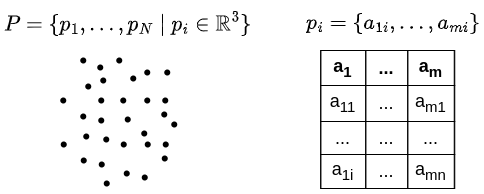

The diagram above was exported from draw.io. Its source (the exported page's mxGraphModel, read from the mxfile embedded in the PNG):
<mxGraphModel dx="1923" dy="1260" grid="1" gridSize="10" guides="1" tooltips="1" connect="1" arrows="1" fold="1" page="1" pageScale="1" pageWidth="850" pageHeight="1100" math="1" shadow="0">
  <root>
    <mxCell id="0" />
    <mxCell id="1" parent="0" />
    <mxCell id="4" value="" style="shape=waypoint;fillStyle=solid;size=6;pointerEvents=1;points=[];fillColor=none;resizable=0;rotatable=0;perimeter=centerPerimeter;snapToPoint=1;" parent="1" vertex="1">
      <mxGeometry x="244.75" y="260" width="20" height="20" as="geometry" />
    </mxCell>
    <mxCell id="5" value="" style="shape=waypoint;fillStyle=solid;size=6;pointerEvents=1;points=[];fillColor=none;resizable=0;rotatable=0;perimeter=centerPerimeter;snapToPoint=1;" parent="1" vertex="1">
      <mxGeometry x="261.75" y="267" width="20" height="20" as="geometry" />
    </mxCell>
    <mxCell id="6" value="" style="shape=waypoint;fillStyle=solid;size=6;pointerEvents=1;points=[];fillColor=none;resizable=0;rotatable=0;perimeter=centerPerimeter;snapToPoint=1;" parent="1" vertex="1">
      <mxGeometry x="264.75" y="280" width="20" height="20" as="geometry" />
    </mxCell>
    <mxCell id="7" value="" style="shape=waypoint;fillStyle=solid;size=6;pointerEvents=1;points=[];fillColor=none;resizable=0;rotatable=0;perimeter=centerPerimeter;snapToPoint=1;" parent="1" vertex="1">
      <mxGeometry x="224.75" y="300" width="20" height="20" as="geometry" />
    </mxCell>
    <mxCell id="8" value="" style="shape=waypoint;fillStyle=solid;size=6;pointerEvents=1;points=[];fillColor=none;resizable=0;rotatable=0;perimeter=centerPerimeter;snapToPoint=1;" parent="1" vertex="1">
      <mxGeometry x="284.75" y="300" width="20" height="20" as="geometry" />
    </mxCell>
    <mxCell id="9" value="" style="shape=waypoint;fillStyle=solid;size=6;pointerEvents=1;points=[];fillColor=none;resizable=0;rotatable=0;perimeter=centerPerimeter;snapToPoint=1;" parent="1" vertex="1">
      <mxGeometry x="308.75" y="300" width="20" height="20" as="geometry" />
    </mxCell>
    <mxCell id="10" value="" style="shape=waypoint;fillStyle=solid;size=6;pointerEvents=1;points=[];fillColor=none;resizable=0;rotatable=0;perimeter=centerPerimeter;snapToPoint=1;" parent="1" vertex="1">
      <mxGeometry x="308.75" y="272" width="20" height="20" as="geometry" />
    </mxCell>
    <mxCell id="11" value="" style="shape=waypoint;fillStyle=solid;size=6;pointerEvents=1;points=[];fillColor=none;resizable=0;rotatable=0;perimeter=centerPerimeter;snapToPoint=1;" parent="1" vertex="1">
      <mxGeometry x="249.75" y="286" width="20" height="20" as="geometry" />
    </mxCell>
    <mxCell id="12" value="" style="shape=waypoint;fillStyle=solid;size=6;pointerEvents=1;points=[];fillColor=none;resizable=0;rotatable=0;perimeter=centerPerimeter;snapToPoint=1;" parent="1" vertex="1">
      <mxGeometry x="280.75" y="260" width="20" height="20" as="geometry" />
    </mxCell>
    <mxCell id="13" value="" style="shape=waypoint;fillStyle=solid;size=6;pointerEvents=1;points=[];fillColor=none;resizable=0;rotatable=0;perimeter=centerPerimeter;snapToPoint=1;" parent="1" vertex="1">
      <mxGeometry x="262.75" y="320" width="20" height="20" as="geometry" />
    </mxCell>
    <mxCell id="14" value="" style="shape=waypoint;fillStyle=solid;size=6;pointerEvents=1;points=[];fillColor=none;resizable=0;rotatable=0;perimeter=centerPerimeter;snapToPoint=1;" parent="1" vertex="1">
      <mxGeometry x="244.75" y="316" width="20" height="20" as="geometry" />
    </mxCell>
    <mxCell id="27" value="" style="childLayout=tableLayout;recursiveResize=0;shadow=0;fillColor=none;fontSize=18;html=1;" parent="1" vertex="1">
      <mxGeometry x="492.25" y="260" width="133.5" height="138" as="geometry" />
    </mxCell>
    <mxCell id="28" value="" style="shape=tableRow;horizontal=0;startSize=0;swimlaneHead=0;swimlaneBody=0;top=0;left=0;bottom=0;right=0;dropTarget=0;collapsible=0;recursiveResize=0;expand=0;fontStyle=0;fillColor=none;strokeColor=inherit;fontSize=18;html=1;" parent="27" vertex="1">
      <mxGeometry width="133.5" height="35" as="geometry" />
    </mxCell>
    <mxCell id="29" value="&lt;b&gt;a&lt;sub&gt;1&lt;/sub&gt;&lt;/b&gt;" style="connectable=0;recursiveResize=0;strokeColor=inherit;fillColor=none;align=center;whiteSpace=wrap;fontSize=18;html=1;" parent="28" vertex="1">
      <mxGeometry width="45" height="35" as="geometry">
        <mxRectangle width="45" height="35" as="alternateBounds" />
      </mxGeometry>
    </mxCell>
    <mxCell id="30" value="&lt;b&gt;...&lt;/b&gt;" style="connectable=0;recursiveResize=0;strokeColor=inherit;fillColor=none;align=center;whiteSpace=wrap;fontSize=18;html=1;" parent="28" vertex="1">
      <mxGeometry x="45" width="42" height="35" as="geometry">
        <mxRectangle width="42" height="35" as="alternateBounds" />
      </mxGeometry>
    </mxCell>
    <mxCell id="31" value="&lt;b&gt;a&lt;sub&gt;m&lt;/sub&gt;&lt;/b&gt;" style="connectable=0;recursiveResize=0;strokeColor=inherit;fillColor=none;align=center;whiteSpace=wrap;fontSize=18;html=1;" parent="28" vertex="1">
      <mxGeometry x="87" width="47" height="35" as="geometry">
        <mxRectangle width="47" height="35" as="alternateBounds" />
      </mxGeometry>
    </mxCell>
    <mxCell id="32" value="" style="shape=tableRow;horizontal=0;startSize=0;swimlaneHead=0;swimlaneBody=0;top=0;left=0;bottom=0;right=0;dropTarget=0;collapsible=0;recursiveResize=0;expand=0;fontStyle=0;fillColor=none;strokeColor=inherit;fontSize=18;html=1;" parent="27" vertex="1">
      <mxGeometry y="35" width="133.5" height="36" as="geometry" />
    </mxCell>
    <mxCell id="33" value="a&lt;sub&gt;11&lt;/sub&gt;" style="connectable=0;recursiveResize=0;strokeColor=inherit;fillColor=none;align=center;whiteSpace=wrap;fontSize=18;html=1;" parent="32" vertex="1">
      <mxGeometry width="45" height="36" as="geometry">
        <mxRectangle width="45" height="36" as="alternateBounds" />
      </mxGeometry>
    </mxCell>
    <mxCell id="34" value="..." style="connectable=0;recursiveResize=0;strokeColor=inherit;fillColor=none;align=center;whiteSpace=wrap;fontSize=18;html=1;" parent="32" vertex="1">
      <mxGeometry x="45" width="42" height="36" as="geometry">
        <mxRectangle width="42" height="36" as="alternateBounds" />
      </mxGeometry>
    </mxCell>
    <mxCell id="35" value="a&lt;sub&gt;m1&lt;/sub&gt;" style="connectable=0;recursiveResize=0;strokeColor=inherit;fillColor=none;align=center;whiteSpace=wrap;fontSize=18;html=1;" parent="32" vertex="1">
      <mxGeometry x="87" width="47" height="36" as="geometry">
        <mxRectangle width="47" height="36" as="alternateBounds" />
      </mxGeometry>
    </mxCell>
    <mxCell id="36" value="" style="shape=tableRow;horizontal=0;startSize=0;swimlaneHead=0;swimlaneBody=0;top=0;left=0;bottom=0;right=0;dropTarget=0;collapsible=0;recursiveResize=0;expand=0;fontStyle=0;fillColor=none;strokeColor=inherit;fontSize=18;html=1;" parent="27" vertex="1">
      <mxGeometry y="71" width="133.5" height="33" as="geometry" />
    </mxCell>
    <mxCell id="37" value="..." style="connectable=0;recursiveResize=0;strokeColor=inherit;fillColor=none;align=center;whiteSpace=wrap;fontSize=18;html=1;" parent="36" vertex="1">
      <mxGeometry width="45" height="33" as="geometry">
        <mxRectangle width="45" height="33" as="alternateBounds" />
      </mxGeometry>
    </mxCell>
    <mxCell id="38" value="..." style="connectable=0;recursiveResize=0;strokeColor=inherit;fillColor=none;align=center;whiteSpace=wrap;fontSize=18;html=1;" parent="36" vertex="1">
      <mxGeometry x="45" width="42" height="33" as="geometry">
        <mxRectangle width="42" height="33" as="alternateBounds" />
      </mxGeometry>
    </mxCell>
    <mxCell id="39" value="..." style="connectable=0;recursiveResize=0;strokeColor=inherit;fillColor=none;align=center;whiteSpace=wrap;fontSize=18;html=1;" parent="36" vertex="1">
      <mxGeometry x="87" width="47" height="33" as="geometry">
        <mxRectangle width="47" height="33" as="alternateBounds" />
      </mxGeometry>
    </mxCell>
    <mxCell id="43" value="" style="shape=tableRow;horizontal=0;startSize=0;swimlaneHead=0;swimlaneBody=0;top=0;left=0;bottom=0;right=0;dropTarget=0;collapsible=0;recursiveResize=0;expand=0;fontStyle=0;fillColor=none;strokeColor=inherit;fontSize=18;html=1;" parent="27" vertex="1">
      <mxGeometry y="104" width="133.5" height="34" as="geometry" />
    </mxCell>
    <mxCell id="44" value="a&lt;sub&gt;1i&lt;/sub&gt;" style="connectable=0;recursiveResize=0;strokeColor=inherit;fillColor=none;align=center;whiteSpace=wrap;fontSize=18;html=1;" parent="43" vertex="1">
      <mxGeometry width="45" height="34" as="geometry">
        <mxRectangle width="45" height="34" as="alternateBounds" />
      </mxGeometry>
    </mxCell>
    <mxCell id="45" value="..." style="connectable=0;recursiveResize=0;strokeColor=inherit;fillColor=none;align=center;whiteSpace=wrap;fontSize=18;html=1;" parent="43" vertex="1">
      <mxGeometry x="45" width="42" height="34" as="geometry">
        <mxRectangle width="42" height="34" as="alternateBounds" />
      </mxGeometry>
    </mxCell>
    <mxCell id="46" value="a&lt;sub&gt;mn&lt;/sub&gt;" style="connectable=0;recursiveResize=0;strokeColor=inherit;fillColor=none;align=center;whiteSpace=wrap;fontSize=18;html=1;" parent="43" vertex="1">
      <mxGeometry x="87" width="47" height="34" as="geometry">
        <mxRectangle width="47" height="34" as="alternateBounds" />
      </mxGeometry>
    </mxCell>
    <mxCell id="47" value="$$P = \{ p_1, \dots , p_N \mid p_i&amp;nbsp;\in \mathbb{R}^ 3\}$$" style="text;strokeColor=none;align=center;fillColor=none;html=1;verticalAlign=middle;whiteSpace=wrap;rounded=0;fontSize=18;" parent="1" vertex="1">
      <mxGeometry x="172" y="210" width="254.5" height="45" as="geometry" />
    </mxCell>
    <mxCell id="49" value="$$p_i = \{a_{1i}, \dots , a_{mi} \}$$" style="text;strokeColor=none;align=center;fillColor=none;html=1;verticalAlign=middle;whiteSpace=wrap;rounded=0;fontSize=18;" parent="1" vertex="1">
      <mxGeometry x="474.75" y="210" width="180" height="45" as="geometry" />
    </mxCell>
    <mxCell id="50" value="" style="shape=waypoint;fillStyle=solid;size=6;pointerEvents=1;points=[];fillColor=none;resizable=0;rotatable=0;perimeter=centerPerimeter;snapToPoint=1;" parent="1" vertex="1">
      <mxGeometry x="294.75" y="278" width="20" height="20" as="geometry" />
    </mxCell>
    <mxCell id="51" value="" style="shape=waypoint;fillStyle=solid;size=6;pointerEvents=1;points=[];fillColor=none;resizable=0;rotatable=0;perimeter=centerPerimeter;snapToPoint=1;" parent="1" vertex="1">
      <mxGeometry x="326.75" y="300" width="20" height="20" as="geometry" />
    </mxCell>
    <mxCell id="52" value="" style="shape=waypoint;fillStyle=solid;size=6;pointerEvents=1;points=[];fillColor=none;resizable=0;rotatable=0;perimeter=centerPerimeter;snapToPoint=1;" parent="1" vertex="1">
      <mxGeometry x="325.75" y="314" width="20" height="20" as="geometry" />
    </mxCell>
    <mxCell id="53" value="" style="shape=waypoint;fillStyle=solid;size=6;pointerEvents=1;points=[];fillColor=none;resizable=0;rotatable=0;perimeter=centerPerimeter;snapToPoint=1;" parent="1" vertex="1">
      <mxGeometry x="335.75" y="324" width="20" height="20" as="geometry" />
    </mxCell>
    <mxCell id="54" value="" style="shape=waypoint;fillStyle=solid;size=6;pointerEvents=1;points=[];fillColor=none;resizable=0;rotatable=0;perimeter=centerPerimeter;snapToPoint=1;" parent="1" vertex="1">
      <mxGeometry x="267.75" y="339" width="20" height="20" as="geometry" />
    </mxCell>
    <mxCell id="55" value="" style="shape=waypoint;fillStyle=solid;size=6;pointerEvents=1;points=[];fillColor=none;resizable=0;rotatable=0;perimeter=centerPerimeter;snapToPoint=1;" parent="1" vertex="1">
      <mxGeometry x="328.75" y="272" width="20" height="20" as="geometry" />
    </mxCell>
    <mxCell id="56" value="" style="shape=waypoint;fillStyle=solid;size=6;pointerEvents=1;points=[];fillColor=none;resizable=0;rotatable=0;perimeter=centerPerimeter;snapToPoint=1;" parent="1" vertex="1">
      <mxGeometry x="262.75" y="300" width="20" height="20" as="geometry" />
    </mxCell>
    <mxCell id="57" value="" style="shape=waypoint;fillStyle=solid;size=6;pointerEvents=1;points=[];fillColor=none;resizable=0;rotatable=0;perimeter=centerPerimeter;snapToPoint=1;" parent="1" vertex="1">
      <mxGeometry x="305.75" y="333" width="20" height="20" as="geometry" />
    </mxCell>
    <mxCell id="58" value="" style="shape=waypoint;fillStyle=solid;size=6;pointerEvents=1;points=[];fillColor=none;resizable=0;rotatable=0;perimeter=centerPerimeter;snapToPoint=1;" parent="1" vertex="1">
      <mxGeometry x="289.25" y="319" width="20" height="20" as="geometry" />
    </mxCell>
    <mxCell id="59" value="" style="shape=waypoint;fillStyle=solid;size=6;pointerEvents=1;points=[];fillColor=none;resizable=0;rotatable=0;perimeter=centerPerimeter;snapToPoint=1;" vertex="1" parent="1">
      <mxGeometry x="225.25" y="344" width="20" height="20" as="geometry" />
    </mxCell>
    <mxCell id="60" value="" style="shape=waypoint;fillStyle=solid;size=6;pointerEvents=1;points=[];fillColor=none;resizable=0;rotatable=0;perimeter=centerPerimeter;snapToPoint=1;" vertex="1" parent="1">
      <mxGeometry x="285.25" y="344" width="20" height="20" as="geometry" />
    </mxCell>
    <mxCell id="61" value="" style="shape=waypoint;fillStyle=solid;size=6;pointerEvents=1;points=[];fillColor=none;resizable=0;rotatable=0;perimeter=centerPerimeter;snapToPoint=1;" vertex="1" parent="1">
      <mxGeometry x="309.25" y="344" width="20" height="20" as="geometry" />
    </mxCell>
    <mxCell id="62" value="" style="shape=waypoint;fillStyle=solid;size=6;pointerEvents=1;points=[];fillColor=none;resizable=0;rotatable=0;perimeter=centerPerimeter;snapToPoint=1;" vertex="1" parent="1">
      <mxGeometry x="263.25" y="364" width="20" height="20" as="geometry" />
    </mxCell>
    <mxCell id="63" value="" style="shape=waypoint;fillStyle=solid;size=6;pointerEvents=1;points=[];fillColor=none;resizable=0;rotatable=0;perimeter=centerPerimeter;snapToPoint=1;" vertex="1" parent="1">
      <mxGeometry x="245.25" y="360" width="20" height="20" as="geometry" />
    </mxCell>
    <mxCell id="64" value="" style="shape=waypoint;fillStyle=solid;size=6;pointerEvents=1;points=[];fillColor=none;resizable=0;rotatable=0;perimeter=centerPerimeter;snapToPoint=1;" vertex="1" parent="1">
      <mxGeometry x="327.25" y="344" width="20" height="20" as="geometry" />
    </mxCell>
    <mxCell id="65" value="" style="shape=waypoint;fillStyle=solid;size=6;pointerEvents=1;points=[];fillColor=none;resizable=0;rotatable=0;perimeter=centerPerimeter;snapToPoint=1;" vertex="1" parent="1">
      <mxGeometry x="326.25" y="358" width="20" height="20" as="geometry" />
    </mxCell>
    <mxCell id="67" value="" style="shape=waypoint;fillStyle=solid;size=6;pointerEvents=1;points=[];fillColor=none;resizable=0;rotatable=0;perimeter=centerPerimeter;snapToPoint=1;" vertex="1" parent="1">
      <mxGeometry x="268.25" y="383" width="20" height="20" as="geometry" />
    </mxCell>
    <mxCell id="68" value="" style="shape=waypoint;fillStyle=solid;size=6;pointerEvents=1;points=[];fillColor=none;resizable=0;rotatable=0;perimeter=centerPerimeter;snapToPoint=1;" vertex="1" parent="1">
      <mxGeometry x="247.75" y="336" width="20" height="20" as="geometry" />
    </mxCell>
    <mxCell id="69" value="" style="shape=waypoint;fillStyle=solid;size=6;pointerEvents=1;points=[];fillColor=none;resizable=0;rotatable=0;perimeter=centerPerimeter;snapToPoint=1;" vertex="1" parent="1">
      <mxGeometry x="306.25" y="377" width="20" height="20" as="geometry" />
    </mxCell>
    <mxCell id="70" value="" style="shape=waypoint;fillStyle=solid;size=6;pointerEvents=1;points=[];fillColor=none;resizable=0;rotatable=0;perimeter=centerPerimeter;snapToPoint=1;" vertex="1" parent="1">
      <mxGeometry x="288.25" y="373" width="20" height="20" as="geometry" />
    </mxCell>
  </root>
</mxGraphModel>